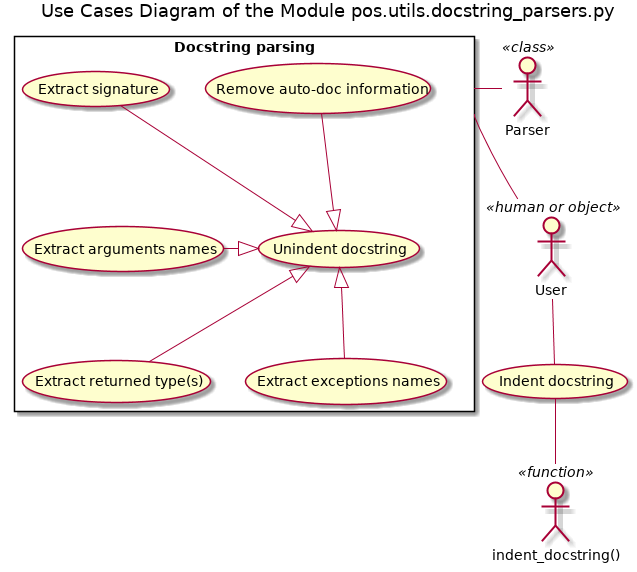

The diagram above was rendered by PlantUML. Its source (embedded in the PNG):
@startuml pos_utils_docstring_parsers_use_cases

title Use Cases Diagram of the Module pos.utils.docstring_parsers.py

actor User <<human or object>>

actor Parser <<class>>

rectangle "Docstring parsing" as Use_Cases {
    usecase "Unindent docstring" as Unindent
    
    usecase "Remove auto-doc information" as Remove
    
    Remove --|> Unindent
    
    usecase "Extract signature" as Signature
    
    Signature --|> Unindent
    
    usecase "Extract arguments names" as Arguments
    
    Arguments -|> Unindent
    
    usecase "Extract returned type(s)" as Return
    
    Unindent <|-- Return
    
    usecase "Extract exceptions names" as Exceptions
    
    Unindent <|-- Exceptions
}

Use_Cases -- User

Use_Cases - Parser

usecase "Indent docstring" as Indent

User --Indent

actor "indent_docstring()" as indent_docstring <<function>>

Indent -- indent_docstring

@enduml